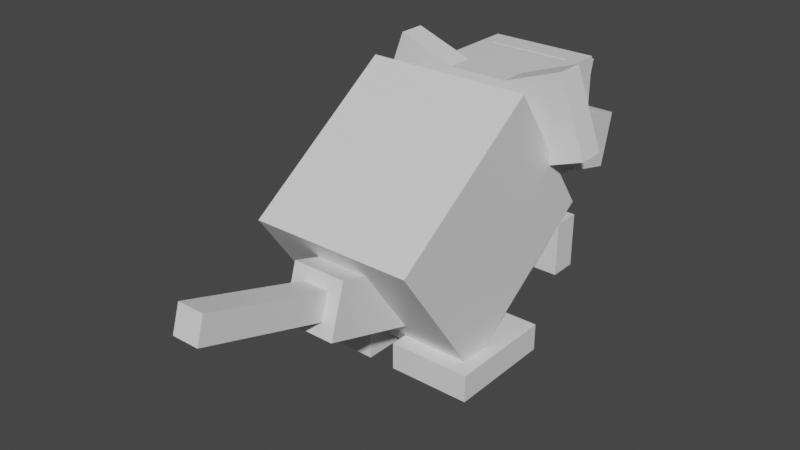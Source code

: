 # Source: raticate_alola.blend  (saved by Blender 2.81.16; exported with 4.5.12 LTS)
import bpy
from mathutils import Matrix  # noqa: F401  (used for matrix-valued properties, if any)

bpy.ops.wm.read_factory_settings(use_empty=True)
scene = bpy.context.scene
scene.name = 'Scene'

# ---- collections
col_collection = bpy.data.collections.new('Collection'); scene.collection.children.link(col_collection)

# ---- materials (node trees are filled in below, after node groups)
mat_default_obj = bpy.data.materials.new('Default OBJ')
mat_default_obj.use_transparent_shadow = False

# ---- material node trees
mat_default_obj.use_nodes = True; mat_default_obj.node_tree.nodes.clear()
_N = mat_default_obj.node_tree.nodes; _L = mat_default_obj.node_tree.links
n0 = _N.new('ShaderNodeOutputMaterial'); n0.name = 'Material Output'; n0.location = (300, 300)
n1 = _N.new('ShaderNodeBsdfPrincipled'); n1.name = 'Principled BSDF'; n1.location = (10, 300)
n1.distribution = 'GGX'
n1.subsurface_method = 'BURLEY'
n1.inputs[3].default_value = 1.45
n1.inputs[27].default_value = (0.0, 0.0, 0.0, 1.0)
n1.inputs[28].default_value = 1.0
_L.new(n1.outputs[0], n0.inputs[0])
n0.is_active_output = True

# ---- world
world_world = bpy.data.worlds.new('World'); scene.world = world_world
world_world.use_nodes = True; world_world.node_tree.nodes.clear()
_N = world_world.node_tree.nodes; _L = world_world.node_tree.links
n0 = _N.new('ShaderNodeOutputWorld'); n0.name = 'World Output'; n0.location = (300, 300)
n1 = _N.new('ShaderNodeBackground'); n1.name = 'Background'; n1.location = (10, 300)
n1.inputs[0].default_value = (0.05088, 0.05088, 0.05088, 1.0)
_L.new(n1.outputs[0], n0.inputs[0])
n0.is_active_output = True
world_world.color = (0.05088, 0.05088, 0.05088)
world_world.use_sun_shadow = False
world_world.sun_shadow_jitter_overblur = 0.0

# ---- meshes
me_body = bpy.data.meshes.new('body')
me_body.from_pydata([(0.1875, -0.2791, 0.07164), (-0.1875, -0.2791, 0.07164), (-0.1875, -0.02812, -0.2867), (0.1875, -0.02812, -0.2867), (-0.1875, 0.02812, 0.2867), (0.1875, 0.02812, 0.2867), (0.1875, 0.2791, -0.07164), (-0.1875, 0.2791, -0.07164)], [], [(0, 1, 2, 3), (4, 5, 6, 7), (3, 2, 7, 6), (5, 4, 1, 0), (5, 0, 3, 6), (1, 4, 7, 2)])
_uv = me_body.uv_layers.new(name='UVMap')
_uv.uv.foreach_set('vector', [0.09375, 0.0, 0.1875, 0.0, 0.1875, 0.2188, 0.09375, 0.2188, 0.2812, 0.0, 0.375, 0.0, 0.375, 0.2188, 0.2812, 0.2188, 0.09375, 0.2188, 0.1875, 0.2188, 0.1875, 0.4062, 0.09375, 0.4062, 0.1875, 0.2188, 0.2812, 0.2188, 0.2812, 0.4062, 0.1875, 0.4062, 0.0, 0.0, 0.09375, 0.0, 0.09375, 0.2188, 0.0, 0.2188, 0.1875, 0.0, 0.2812, 0.0, 0.2812, 0.2188, 0.1875, 0.2188])
me_body.materials.append(mat_default_obj)
me_body.use_remesh_fix_poles = True
me_body.use_remesh_preserve_attributes = False
me_body.use_mirror_vertex_groups = False
me_body.update()
me_leftfoot = bpy.data.meshes.new('leftfoot')
me_leftfoot.from_pydata([(0.09375, -0.03125, -0.125), (-0.09375, -0.03125, -0.125), (-0.09375, 0.03125, -0.125), (0.09375, 0.03125, -0.125), (-0.09375, -0.03125, 0.125), (0.09375, -0.03125, 0.125), (0.09375, 0.03125, 0.125), (-0.09375, 0.03125, 0.125)], [], [(0, 1, 2, 3), (4, 5, 6, 7), (3, 2, 7, 6), (5, 4, 1, 0), (5, 0, 3, 6), (1, 4, 7, 2)])
_uv = me_leftfoot.uv_layers.new(name='UVMap')
_uv.uv.foreach_set('vector', [0.6875, 0.0, 0.7344, 0.0, 0.7344, 0.03125, 0.6875, 0.03125, 0.7969, 0.0, 0.8438, 0.0, 0.8438, 0.03125, 0.7969, 0.03125, 0.6875, 0.03125, 0.7344, 0.03125, 0.7344, 0.1562, 0.6875, 0.1562, 0.7344, 0.03125, 0.7812, 0.03125, 0.7812, 0.1562, 0.7344, 0.1562, 0.625, 0.0, 0.6875, 0.0, 0.6875, 0.03125, 0.625, 0.03125, 0.7344, 0.0, 0.7969, 0.0, 0.7969, 0.03125, 0.7344, 0.03125])
me_leftfoot.materials.append(mat_default_obj)
me_leftfoot.use_remesh_fix_poles = True
me_leftfoot.use_remesh_preserve_attributes = False
me_leftfoot.use_mirror_vertex_groups = False
me_leftfoot.update()
me_rightfoot = bpy.data.meshes.new('rightfoot')
me_rightfoot.from_pydata([(0.09375, -0.03125, -0.125), (-0.09375, -0.03125, -0.125), (-0.09375, 0.03125, -0.125), (0.09375, 0.03125, -0.125), (-0.09375, -0.03125, 0.125), (0.09375, -0.03125, 0.125), (0.09375, 0.03125, 0.125), (-0.09375, 0.03125, 0.125)], [], [(0, 1, 2, 3), (4, 5, 6, 7), (3, 2, 7, 6), (5, 4, 1, 0), (5, 0, 3, 6), (1, 4, 7, 2)])
_uv = me_rightfoot.uv_layers.new(name='UVMap')
_uv.uv.foreach_set('vector', [0.6875, 0.0, 0.7344, 0.0, 0.7344, 0.03125, 0.6875, 0.03125, 0.7969, 0.0, 0.8438, 0.0, 0.8438, 0.03125, 0.7969, 0.03125, 0.6875, 0.03125, 0.7344, 0.03125, 0.7344, 0.1562, 0.6875, 0.1562, 0.7344, 0.03125, 0.7812, 0.03125, 0.7812, 0.1562, 0.7344, 0.1562, 0.625, 0.0, 0.6875, 0.0, 0.6875, 0.03125, 0.625, 0.03125, 0.7344, 0.0, 0.7969, 0.0, 0.7969, 0.03125, 0.7344, 0.03125])
me_rightfoot.materials.append(mat_default_obj)
me_rightfoot.use_remesh_fix_poles = True
me_rightfoot.use_remesh_preserve_attributes = False
me_rightfoot.use_mirror_vertex_groups = False
me_rightfoot.update()
me_right_arm = bpy.data.meshes.new('right_arm')
me_right_arm.from_pydata([(0.0625, -0.125, -0.0625), (-0.0625, -0.125, -0.0625), (-0.0625, 0.0, -0.0625), (0.0625, 0.0, -0.0625), (-0.0625, -0.125, 0.0), (0.0625, -0.125, 0.0), (0.0625, 0.0, 0.0), (-0.0625, 0.0, 0.0)], [], [(0, 1, 2, 3), (4, 5, 6, 7), (3, 2, 7, 6), (5, 4, 1, 0), (5, 0, 3, 6), (1, 4, 7, 2)])
_uv = me_right_arm.uv_layers.new(name='UVMap')
_uv.uv.foreach_set('vector', [0.01562, 0.5625, 0.04688, 0.5625, 0.04688, 0.625, 0.01562, 0.625, 0.0625, 0.5625, 0.09375, 0.5625, 0.09375, 0.625, 0.0625, 0.625, 0.01562, 0.625, 0.04688, 0.625, 0.04688, 0.6562, 0.01562, 0.6562, 0.04688, 0.625, 0.07812, 0.625, 0.07812, 0.6562, 0.04688, 0.6562, 0.0, 0.5625, 0.01562, 0.5625, 0.01562, 0.625, 0.0, 0.625, 0.04688, 0.5625, 0.0625, 0.5625, 0.0625, 0.625, 0.04688, 0.625])
me_right_arm.materials.append(mat_default_obj)
me_right_arm.use_remesh_fix_poles = True
me_right_arm.use_remesh_preserve_attributes = False
me_right_arm.use_mirror_vertex_groups = False
me_right_arm.update()
me_leftarm = bpy.data.meshes.new('leftarm')
me_leftarm.from_pydata([(0.0625, -0.125, -0.0625), (-0.0625, -0.125, -0.0625), (-0.0625, 0.0, -0.0625), (0.0625, 0.0, -0.0625), (-0.0625, -0.125, 0.0), (0.0625, -0.125, 0.0), (0.0625, 0.0, 0.0), (-0.0625, 0.0, 0.0)], [], [(0, 1, 2, 3), (4, 5, 6, 7), (3, 2, 7, 6), (5, 4, 1, 0), (5, 0, 3, 6), (1, 4, 7, 2)])
_uv = me_leftarm.uv_layers.new(name='UVMap')
_uv.uv.foreach_set('vector', [0.01562, 0.4375, 0.04688, 0.4375, 0.04688, 0.5, 0.01562, 0.5, 0.0625, 0.4375, 0.09375, 0.4375, 0.09375, 0.5, 0.0625, 0.5, 0.01562, 0.5, 0.04688, 0.5, 0.04688, 0.5312, 0.01562, 0.5312, 0.04688, 0.5, 0.07812, 0.5, 0.07812, 0.5312, 0.04688, 0.5312, 0.0, 0.4375, 0.01562, 0.4375, 0.01562, 0.5, 0.0, 0.5, 0.04688, 0.4375, 0.0625, 0.4375, 0.0625, 0.5, 0.04688, 0.5])
me_leftarm.materials.append(mat_default_obj)
me_leftarm.use_remesh_fix_poles = True
me_leftarm.use_remesh_preserve_attributes = False
me_leftarm.use_mirror_vertex_groups = False
me_leftarm.update()
me_tail1 = bpy.data.meshes.new('tail1')
me_tail1.from_pydata([(0.0625, -0.09665, -0.1009), (-0.0625, -0.09665, -0.1009), (-0.0625, 0.02277, -0.1379), (0.0625, 0.02277, -0.1379), (-0.0625, -0.02277, 0.1379), (0.0625, -0.02277, 0.1379), (0.0625, 0.09665, 0.1009), (-0.0625, 0.09665, 0.1009)], [], [(0, 1, 2, 3), (4, 5, 6, 7), (3, 2, 7, 6), (5, 4, 1, 0), (5, 0, 3, 6), (1, 4, 7, 2)])
_uv = me_tail1.uv_layers.new(name='UVMap')
_uv.uv.foreach_set('vector', [0.6875, 0.1562, 0.7188, 0.1562, 0.7188, 0.2188, 0.6875, 0.2188, 0.7812, 0.1562, 0.8125, 0.1562, 0.8125, 0.2188, 0.7812, 0.2188, 0.6875, 0.2188, 0.7188, 0.2188, 0.7188, 0.3438, 0.6875, 0.3438, 0.7188, 0.2188, 0.75, 0.2188, 0.75, 0.3438, 0.7188, 0.3438, 0.625, 0.1562, 0.6875, 0.1562, 0.6875, 0.2188, 0.625, 0.2188, 0.7188, 0.1562, 0.7812, 0.1562, 0.7812, 0.2188, 0.7188, 0.2188])
me_tail1.materials.append(mat_default_obj)
me_tail1.use_remesh_fix_poles = True
me_tail1.use_remesh_preserve_attributes = False
me_tail1.use_mirror_vertex_groups = False
me_tail1.update()
me_tail2 = bpy.data.meshes.new('tail2')
me_tail2.from_pydata([(0.03125, -0.07603, -0.14), (-0.03125, -0.07603, -0.14), (-0.03125, -0.01632, -0.1585), (0.03125, -0.01632, -0.1585), (-0.03125, 0.01632, 0.1585), (0.03125, 0.01632, 0.1585), (0.03125, 0.07603, 0.14), (-0.03125, 0.07603, 0.14)], [], [(0, 1, 2, 3), (4, 5, 6, 7), (3, 2, 7, 6), (5, 4, 1, 0), (5, 0, 3, 6), (1, 4, 7, 2)])
_uv = me_tail2.uv_layers.new(name='UVMap')
_uv.uv.foreach_set('vector', [0.7031, 0.375, 0.7188, 0.375, 0.7188, 0.4062, 0.7031, 0.4062, 0.7969, 0.375, 0.8125, 0.375, 0.8125, 0.4062, 0.7969, 0.4062, 0.7031, 0.4062, 0.7188, 0.4062, 0.7188, 0.5625, 0.7031, 0.5625, 0.7188, 0.4062, 0.7344, 0.4062, 0.7344, 0.5625, 0.7188, 0.5625, 0.625, 0.375, 0.7031, 0.375, 0.7031, 0.4062, 0.625, 0.4062, 0.7188, 0.375, 0.7969, 0.375, 0.7969, 0.4062, 0.7188, 0.4062])
me_tail2.materials.append(mat_default_obj)
me_tail2.use_remesh_fix_poles = True
me_tail2.use_remesh_preserve_attributes = False
me_tail2.use_mirror_vertex_groups = False
me_tail2.update()
me_head = bpy.data.meshes.new('head')
me_head.from_pydata([(0.125, 0.0, -0.25), (-0.125, 0.0, -0.25), (-0.125, 0.25, -0.25), (0.125, 0.25, -0.25), (-0.125, 0.0, 1.49e-08), (0.125, 0.0, 1.49e-08), (0.125, 0.25, 1.49e-08), (-0.125, 0.25, 1.49e-08)], [], [(0, 1, 2, 3), (4, 5, 6, 7), (3, 2, 7, 6), (5, 4, 1, 0), (5, 0, 3, 6), (1, 4, 7, 2)])
_uv = me_head.uv_layers.new(name='UVMap')
_uv.uv.foreach_set('vector', [0.4375, 0.0, 0.5, 0.0, 0.5, 0.125, 0.4375, 0.125, 0.5625, 0.0, 0.625, 0.0, 0.625, 0.125, 0.5625, 0.125, 0.4375, 0.125, 0.5, 0.125, 0.5, 0.25, 0.4375, 0.25, 0.5, 0.125, 0.5625, 0.125, 0.5625, 0.25, 0.5, 0.25, 0.375, 0.0, 0.4375, 0.0, 0.4375, 0.125, 0.375, 0.125, 0.5, 0.0, 0.5625, 0.0, 0.5625, 0.125, 0.5, 0.125])
me_head.materials.append(mat_default_obj)
me_head.use_remesh_fix_poles = True
me_head.use_remesh_preserve_attributes = False
me_head.use_mirror_vertex_groups = False
me_head.update()
me_rightear = bpy.data.meshes.new('rightear')
me_rightear.from_pydata([(0.1202, -0.05603, -0.03125), (-0.05603, -0.1202, -0.03125), (-0.1202, 0.05603, -0.03125), (0.05603, 0.1202, -0.03125), (-0.05603, -0.1202, 0.03125), (0.1202, -0.05603, 0.03125), (0.05603, 0.1202, 0.03125), (-0.1202, 0.05603, 0.03125)], [], [(0, 1, 2, 3), (4, 5, 6, 7), (3, 2, 7, 6), (5, 4, 1, 0), (5, 0, 3, 6), (1, 4, 7, 2)])
_uv = me_rightear.uv_layers.new(name='UVMap')
_uv.uv.foreach_set('vector', [0.125, 0.4375, 0.1719, 0.4375, 0.1719, 0.5312, 0.125, 0.5312, 0.1875, 0.4375, 0.2344, 0.4375, 0.2344, 0.5312, 0.1875, 0.5312, 0.125, 0.5312, 0.1719, 0.5312, 0.1719, 0.5625, 0.125, 0.5625, 0.1719, 0.5312, 0.2188, 0.5312, 0.2188, 0.5625, 0.1719, 0.5625, 0.1094, 0.4375, 0.125, 0.4375, 0.125, 0.5312, 0.1094, 0.5312, 0.1719, 0.4375, 0.1875, 0.4375, 0.1875, 0.5312, 0.1719, 0.5312])
me_rightear.materials.append(mat_default_obj)
me_rightear.use_remesh_fix_poles = True
me_rightear.use_remesh_preserve_attributes = False
me_rightear.use_mirror_vertex_groups = False
me_rightear.update()
me_leftear = bpy.data.meshes.new('leftear')
me_leftear.from_pydata([(0.05603, -0.1202, -0.03125), (-0.1202, -0.05603, -0.03125), (-0.05603, 0.1202, -0.03125), (0.1202, 0.05603, -0.03125), (-0.1202, -0.05603, 0.03125), (0.05603, -0.1202, 0.03125), (0.1202, 0.05603, 0.03125), (-0.05603, 0.1202, 0.03125)], [], [(0, 1, 2, 3), (4, 5, 6, 7), (3, 2, 7, 6), (5, 4, 1, 0), (5, 0, 3, 6), (1, 4, 7, 2)])
_uv = me_leftear.uv_layers.new(name='UVMap')
_uv.uv.foreach_set('vector', [0.125, 0.5625, 0.1719, 0.5625, 0.1719, 0.6562, 0.125, 0.6562, 0.1875, 0.5625, 0.2344, 0.5625, 0.2344, 0.6562, 0.1875, 0.6562, 0.125, 0.6562, 0.1719, 0.6562, 0.1719, 0.6875, 0.125, 0.6875, 0.1719, 0.6562, 0.2188, 0.6562, 0.2188, 0.6875, 0.1719, 0.6875, 0.1094, 0.5625, 0.125, 0.5625, 0.125, 0.6562, 0.1094, 0.6562, 0.1719, 0.5625, 0.1875, 0.5625, 0.1875, 0.6562, 0.1719, 0.6562])
me_leftear.materials.append(mat_default_obj)
me_leftear.use_remesh_fix_poles = True
me_leftear.use_remesh_preserve_attributes = False
me_leftear.use_mirror_vertex_groups = False
me_leftear.update()
me_snout = bpy.data.meshes.new('snout')
me_snout.from_pydata([(0.09375, -0.1364, -0.0304), (-0.09375, -0.1364, -0.0304), (-0.09375, 0.1062, -0.09088), (0.09375, 0.1062, -0.09088), (-0.09375, -0.1062, 0.09088), (0.09375, -0.1062, 0.09088), (0.09375, 0.1364, 0.0304), (-0.09375, 0.1364, 0.0304)], [], [(0, 1, 2, 3), (4, 5, 6, 7), (3, 2, 7, 6), (5, 4, 1, 0), (5, 0, 3, 6), (1, 4, 7, 2)])
_uv = me_snout.uv_layers.new(name='UVMap')
_uv.uv.foreach_set('vector', [0.4062, 0.25, 0.4531, 0.25, 0.4531, 0.375, 0.4062, 0.375, 0.4844, 0.25, 0.5312, 0.25, 0.5312, 0.375, 0.4844, 0.375, 0.4062, 0.375, 0.4531, 0.375, 0.4531, 0.4375, 0.4062, 0.4375, 0.4531, 0.375, 0.5, 0.375, 0.5, 0.4375, 0.4531, 0.4375, 0.375, 0.25, 0.4062, 0.25, 0.4062, 0.375, 0.375, 0.375, 0.4531, 0.25, 0.4844, 0.25, 0.4844, 0.375, 0.4531, 0.375])
me_snout.materials.append(mat_default_obj)
me_snout.use_remesh_fix_poles = True
me_snout.use_remesh_preserve_attributes = False
me_snout.use_mirror_vertex_groups = False
me_snout.update()
me_cheek1 = bpy.data.meshes.new('Cheek1')
me_cheek1.from_pydata([(0.0625, -0.07576, -0.04552), (-0.0625, -0.07576, -0.04552), (-0.0625, 0.04552, -0.07576), (0.0625, 0.04552, -0.07576), (-0.0625, -0.04552, 0.07576), (0.0625, -0.04552, 0.07576), (0.0625, 0.07576, 0.04552), (-0.0625, 0.07576, 0.04552)], [], [(0, 1, 2, 3), (4, 5, 6, 7), (3, 2, 7, 6), (5, 4, 1, 0), (5, 0, 3, 6), (1, 4, 7, 2)])
_uv = me_cheek1.uv_layers.new(name='UVMap')
_uv.uv.foreach_set('vector', [0.03125, 0.875, 0.0625, 0.875, 0.0625, 0.9375, 0.03125, 0.9375, 0.09375, 0.875, 0.125, 0.875, 0.125, 0.9375, 0.09375, 0.9375, 0.03125, 0.9375, 0.0625, 0.9375, 0.0625, 1.0, 0.03125, 1.0, 0.0625, 0.9375, 0.09375, 0.9375, 0.09375, 1.0, 0.0625, 1.0, 0.0, 0.875, 0.03125, 0.875, 0.03125, 0.9375, 0.0, 0.9375, 0.0625, 0.875, 0.09375, 0.875, 0.09375, 0.9375, 0.0625, 0.9375])
me_cheek1.materials.append(mat_default_obj)
me_cheek1.use_remesh_fix_poles = True
me_cheek1.use_remesh_preserve_attributes = False
me_cheek1.use_mirror_vertex_groups = False
me_cheek1.update()
me_cheek2 = bpy.data.meshes.new('Cheek2')
me_cheek2.from_pydata([(0.0625, -0.07576, -0.04552), (-0.0625, -0.07576, -0.04552), (-0.0625, 0.04552, -0.07576), (0.0625, 0.04552, -0.07576), (-0.0625, -0.04552, 0.07576), (0.0625, -0.04552, 0.07576), (0.0625, 0.07576, 0.04552), (-0.0625, 0.07576, 0.04552)], [], [(0, 1, 2, 3), (4, 5, 6, 7), (3, 2, 7, 6), (5, 4, 1, 0), (5, 0, 3, 6), (1, 4, 7, 2)])
_uv = me_cheek2.uv_layers.new(name='UVMap')
_uv.uv.foreach_set('vector', [0.03125, 0.875, 0.0625, 0.875, 0.0625, 0.9375, 0.03125, 0.9375, 0.09375, 0.875, 0.125, 0.875, 0.125, 0.9375, 0.09375, 0.9375, 0.03125, 0.9375, 0.0625, 0.9375, 0.0625, 1.0, 0.03125, 1.0, 0.0625, 0.9375, 0.09375, 0.9375, 0.09375, 1.0, 0.0625, 1.0, 0.0, 0.875, 0.03125, 0.875, 0.03125, 0.9375, 0.0, 0.9375, 0.0625, 0.875, 0.09375, 0.875, 0.09375, 0.9375, 0.0625, 0.9375])
me_cheek2.materials.append(mat_default_obj)
me_cheek2.use_remesh_fix_poles = True
me_cheek2.use_remesh_preserve_attributes = False
me_cheek2.use_mirror_vertex_groups = False
me_cheek2.update()

# ---- objects
ob_body = bpy.data.objects.new('body', me_body)
ob_leftfoot = bpy.data.objects.new('leftfoot', me_leftfoot)
ob_rightfoot = bpy.data.objects.new('rightfoot', me_rightfoot)
ob_right_arm = bpy.data.objects.new('right_arm', me_right_arm)
ob_leftarm = bpy.data.objects.new('leftarm', me_leftarm)
ob_tail1 = bpy.data.objects.new('tail1', me_tail1)
ob_tail2 = bpy.data.objects.new('tail2', me_tail2)
ob_head = bpy.data.objects.new('head', me_head)
ob_rightear = bpy.data.objects.new('rightear', me_rightear)
ob_leftear = bpy.data.objects.new('leftear', me_leftear)
ob_snout = bpy.data.objects.new('snout', me_snout)
ob_cheek1 = bpy.data.objects.new('Cheek1', me_cheek1)
ob_cheek2 = bpy.data.objects.new('Cheek2', me_cheek2)

# ---- transforms, parenting, visibility, modifiers, constraints
ob_body.location = (0.0, -0.05419, 0.3121)
ob_body.rotation_euler = (1.571, -0.0, 0.0)
ob_body.lineart.crease_threshold = 0.0
ob_leftfoot.parent = ob_body
ob_leftfoot.matrix_parent_inverse = Matrix(((1.0, 0.0, 0.0, -0.0), (0.0, -1.629e-07, 1.0, -0.3121), (-0.0, -1.0, -1.629e-07, -0.05419), (-0.0, 0.0, -0.0, 1.0)))
ob_leftfoot.location = (0.125, -0.06231, 0.03303)
ob_leftfoot.rotation_euler = (1.571, -0.0, 0.0)
ob_leftfoot.lineart.crease_threshold = 0.0
ob_rightfoot.parent = ob_body
ob_rightfoot.matrix_parent_inverse = Matrix(((1.0, 0.0, 0.0, -0.0), (0.0, -1.629e-07, 1.0, -0.3121), (-0.0, -1.0, -1.629e-07, -0.05419), (-0.0, 0.0, -0.0, 1.0)))
ob_rightfoot.location = (-0.125, -0.06231, 0.03303)
ob_rightfoot.rotation_euler = (1.571, -0.0, 0.0)
ob_rightfoot.lineart.crease_threshold = 0.0
ob_right_arm.parent = ob_body
ob_right_arm.matrix_parent_inverse = Matrix(((1.0, 0.0, 0.0, -0.0), (0.0, -1.629e-07, 1.0, -0.3121), (-0.0, -1.0, -1.629e-07, -0.05419), (-0.0, 0.0, -0.0, 1.0)))
ob_right_arm.location = (0.125, 0.1813, 0.2481)
ob_right_arm.rotation_euler = (1.571, -0.0, 0.0)
ob_right_arm.lineart.crease_threshold = 0.0
ob_leftarm.parent = ob_body
ob_leftarm.matrix_parent_inverse = Matrix(((1.0, 0.0, 0.0, -0.0), (0.0, -1.629e-07, 1.0, -0.3121), (-0.0, -1.0, -1.629e-07, -0.05419), (-0.0, 0.0, -0.0, 1.0)))
ob_leftarm.location = (-0.125, 0.1813, 0.2481)
ob_leftarm.rotation_euler = (1.571, -0.0, 0.0)
ob_leftarm.lineart.crease_threshold = 0.0
ob_tail1.parent = ob_body
ob_tail1.matrix_parent_inverse = Matrix(((1.0, 0.0, 0.0, -0.0), (0.0, -1.629e-07, 1.0, -0.3121), (-0.0, -1.0, -1.629e-07, -0.05419), (-0.0, 0.0, -0.0, 1.0)))
ob_tail1.location = (0.0, -0.2657, 0.2082)
ob_tail1.rotation_euler = (1.571, -0.0, 0.0)
ob_tail1.lineart.crease_threshold = 0.0
ob_tail2.parent = ob_tail1
ob_tail2.matrix_parent_inverse = Matrix(((1.0, 0.0, 0.0, -0.0), (0.0, -1.629e-07, 1.0, -0.2082), (-0.0, -1.0, -1.629e-07, -0.2657), (-0.0, 0.0, -0.0, 1.0)))
ob_tail2.location = (0.0, -0.5344, 0.2914)
ob_tail2.rotation_euler = (1.571, -0.0, 0.0)
ob_tail2.lineart.crease_threshold = 0.0
ob_head.parent = ob_body
ob_head.matrix_parent_inverse = Matrix(((1.0, 0.0, 0.0, -0.0), (0.0, -1.629e-07, 1.0, -0.3121), (-0.0, -1.0, -1.629e-07, -0.05419), (-0.0, 0.0, -0.0, 1.0)))
ob_head.location = (0.0, 0.125, 0.3126)
ob_head.rotation_euler = (1.571, -0.0, 0.0)
ob_head.lineart.crease_threshold = 0.0
ob_rightear.parent = ob_head
ob_rightear.matrix_parent_inverse = Matrix(((1.0, 0.0, 0.0, -0.0), (0.0, -1.629e-07, 1.0, -0.3126), (0.0, -1.0, -1.629e-07, 0.125), (-0.0, 0.0, -0.0, 1.0)))
ob_rightear.location = (0.1468, 0.1563, 0.491)
ob_rightear.rotation_euler = (1.571, -0.0, 0.0)
ob_rightear.lineart.crease_threshold = 0.0
ob_leftear.parent = ob_head
ob_leftear.matrix_parent_inverse = Matrix(((1.0, 0.0, 0.0, -0.0), (0.0, -1.629e-07, 1.0, -0.3126), (0.0, -1.0, -1.629e-07, 0.125), (-0.0, 0.0, -0.0, 1.0)))
ob_leftear.location = (-0.1468, 0.1563, 0.491)
ob_leftear.rotation_euler = (1.571, -0.0, 0.0)
ob_leftear.lineart.crease_threshold = 0.0
ob_snout.parent = ob_head
ob_snout.matrix_parent_inverse = Matrix(((1.0, 0.0, 0.0, -0.0), (0.0, -1.629e-07, 1.0, -0.3126), (0.0, -1.0, -1.629e-07, 0.125), (-0.0, 0.0, -0.0, 1.0)))
ob_snout.location = (0.0, 0.3478, 0.4271)
ob_snout.rotation_euler = (1.571, -0.0, 0.0)
ob_snout.lineart.crease_threshold = 0.0
ob_cheek1.parent = ob_head
ob_cheek1.matrix_parent_inverse = Matrix(((1.0, 0.0, 0.0, -0.0), (0.0, -1.629e-07, 1.0, -0.3126), (0.0, -1.0, -1.629e-07, 0.125), (-0.0, 0.0, -0.0, 1.0)))
ob_cheek1.location = (-0.1, 0.3433, 0.3831)
ob_cheek1.rotation_euler = (1.571, -0.0, 0.0)
ob_cheek1.lineart.crease_threshold = 0.0
ob_cheek2.parent = ob_head
ob_cheek2.matrix_parent_inverse = Matrix(((1.0, 0.0, 0.0, -0.0), (0.0, -1.629e-07, 1.0, -0.3126), (0.0, -1.0, -1.629e-07, 0.125), (-0.0, 0.0, -0.0, 1.0)))
ob_cheek2.location = (0.1, 0.3433, 0.3831)
ob_cheek2.rotation_euler = (1.571, -0.0, 0.0)
ob_cheek2.lineart.crease_threshold = 0.0

# ---- collection membership
col_collection.objects.link(ob_body)
col_collection.objects.link(ob_leftfoot)
col_collection.objects.link(ob_rightfoot)
col_collection.objects.link(ob_right_arm)
col_collection.objects.link(ob_leftarm)
col_collection.objects.link(ob_tail1)
col_collection.objects.link(ob_tail2)
col_collection.objects.link(ob_head)
col_collection.objects.link(ob_rightear)
col_collection.objects.link(ob_leftear)
col_collection.objects.link(ob_snout)
col_collection.objects.link(ob_cheek1)
col_collection.objects.link(ob_cheek2)

# ---- scene / render settings (as saved in the file)
scene.frame_start = 1; scene.frame_end = 250; scene.frame_set(1)
scene.render.engine = 'BLENDER_EEVEE_NEXT'
scene.cycles.use_denoising = False
scene.cycles.samples = 128
scene.cycles.sampling_pattern = 'TABULATED_SOBOL'
scene.cycles.use_adaptive_sampling = False
scene.cycles.use_light_tree = False
scene.view_settings.view_transform = 'Filmic'
bpy.context.view_layer.update()

# ---- added for rendering (the .blend has no active camera and no usable light): camera, sun
cam_auto = bpy.data.cameras.new('AutoCamera')
cam_auto.lens = 50.0
cam_auto.sensor_width = 36.0
cam_auto.clip_end = 1000.0
ob_auto_camera = bpy.data.objects.new('AutoCamera', cam_auto)
scene.collection.objects.link(ob_auto_camera)
ob_auto_camera.location = (1.28774, -1.6724, 1.33667)
ob_auto_camera.rotation_euler = (1.09748, -7.21219e-08, 0.694738)
scene.camera = ob_auto_camera
light_auto_sun = bpy.data.lights.new('AutoSun', 'SUN')
light_auto_sun.energy = 3.0
light_auto_sun.angle = 0.0523599
ob_auto_sun = bpy.data.objects.new('AutoSun', light_auto_sun)
scene.collection.objects.link(ob_auto_sun)
ob_auto_sun.rotation_euler = (0.872665, 0.174533, 0.523599)
bpy.context.view_layer.update()

